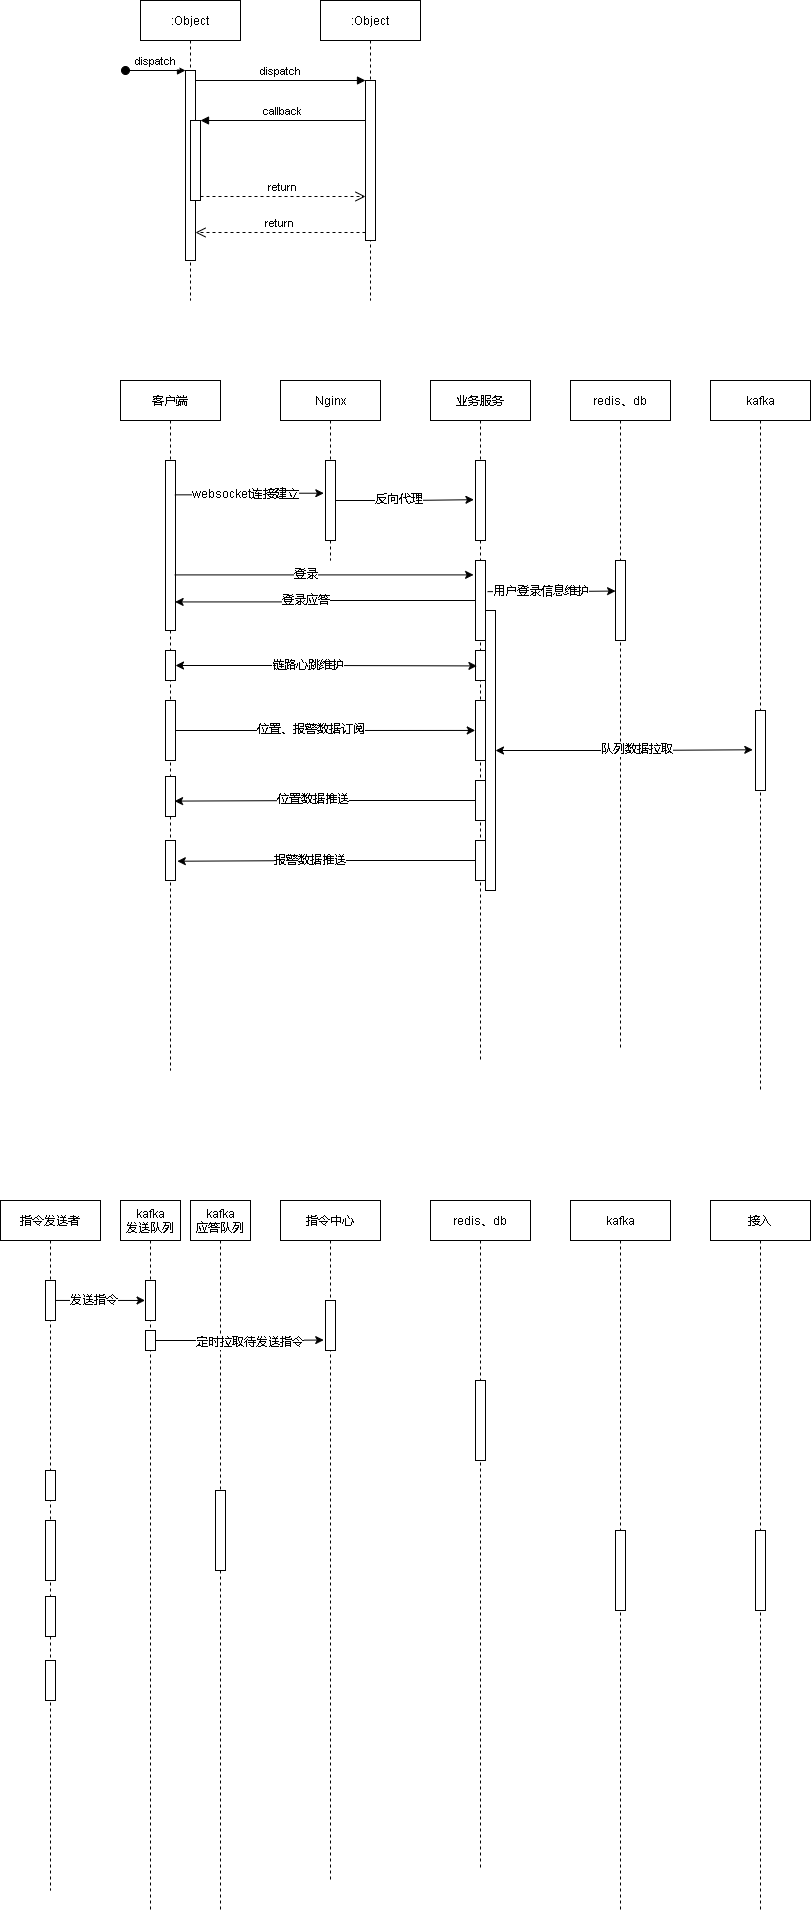

The diagram above was exported from draw.io. Its source (the exported page's mxGraphModel, read from the mxfile embedded in the PNG):
<mxGraphModel dx="1344" dy="273" grid="1" gridSize="10" guides="1" tooltips="1" connect="1" arrows="1" fold="1" page="1" pageScale="1" pageWidth="850" pageHeight="1100" math="0" shadow="0">
  <root>
    <mxCell id="0" />
    <mxCell id="1" parent="0" />
    <mxCell id="3nuBFxr9cyL0pnOWT2aG-1" value=":Object" style="shape=umlLifeline;perimeter=lifelinePerimeter;container=1;collapsible=0;recursiveResize=0;rounded=0;shadow=0;strokeWidth=1;" parent="1" vertex="1">
      <mxGeometry x="120" y="80" width="100" height="300" as="geometry" />
    </mxCell>
    <mxCell id="3nuBFxr9cyL0pnOWT2aG-2" value="" style="points=[];perimeter=orthogonalPerimeter;rounded=0;shadow=0;strokeWidth=1;" parent="3nuBFxr9cyL0pnOWT2aG-1" vertex="1">
      <mxGeometry x="45" y="70" width="10" height="190" as="geometry" />
    </mxCell>
    <mxCell id="3nuBFxr9cyL0pnOWT2aG-3" value="dispatch" style="verticalAlign=bottom;startArrow=oval;endArrow=block;startSize=8;shadow=0;strokeWidth=1;" parent="3nuBFxr9cyL0pnOWT2aG-1" target="3nuBFxr9cyL0pnOWT2aG-2" edge="1">
      <mxGeometry relative="1" as="geometry">
        <mxPoint x="-15" y="70" as="sourcePoint" />
      </mxGeometry>
    </mxCell>
    <mxCell id="3nuBFxr9cyL0pnOWT2aG-4" value="" style="points=[];perimeter=orthogonalPerimeter;rounded=0;shadow=0;strokeWidth=1;" parent="3nuBFxr9cyL0pnOWT2aG-1" vertex="1">
      <mxGeometry x="50" y="120" width="10" height="80" as="geometry" />
    </mxCell>
    <mxCell id="3nuBFxr9cyL0pnOWT2aG-5" value=":Object" style="shape=umlLifeline;perimeter=lifelinePerimeter;container=1;collapsible=0;recursiveResize=0;rounded=0;shadow=0;strokeWidth=1;" parent="1" vertex="1">
      <mxGeometry x="300" y="80" width="100" height="300" as="geometry" />
    </mxCell>
    <mxCell id="3nuBFxr9cyL0pnOWT2aG-6" value="" style="points=[];perimeter=orthogonalPerimeter;rounded=0;shadow=0;strokeWidth=1;" parent="3nuBFxr9cyL0pnOWT2aG-5" vertex="1">
      <mxGeometry x="45" y="80" width="10" height="160" as="geometry" />
    </mxCell>
    <mxCell id="3nuBFxr9cyL0pnOWT2aG-7" value="return" style="verticalAlign=bottom;endArrow=open;dashed=1;endSize=8;exitX=0;exitY=0.95;shadow=0;strokeWidth=1;" parent="1" source="3nuBFxr9cyL0pnOWT2aG-6" target="3nuBFxr9cyL0pnOWT2aG-2" edge="1">
      <mxGeometry relative="1" as="geometry">
        <mxPoint x="275" y="236" as="targetPoint" />
      </mxGeometry>
    </mxCell>
    <mxCell id="3nuBFxr9cyL0pnOWT2aG-8" value="dispatch" style="verticalAlign=bottom;endArrow=block;entryX=0;entryY=0;shadow=0;strokeWidth=1;" parent="1" source="3nuBFxr9cyL0pnOWT2aG-2" target="3nuBFxr9cyL0pnOWT2aG-6" edge="1">
      <mxGeometry relative="1" as="geometry">
        <mxPoint x="275" y="160" as="sourcePoint" />
      </mxGeometry>
    </mxCell>
    <mxCell id="3nuBFxr9cyL0pnOWT2aG-9" value="callback" style="verticalAlign=bottom;endArrow=block;entryX=1;entryY=0;shadow=0;strokeWidth=1;" parent="1" source="3nuBFxr9cyL0pnOWT2aG-6" target="3nuBFxr9cyL0pnOWT2aG-4" edge="1">
      <mxGeometry relative="1" as="geometry">
        <mxPoint x="240" y="200" as="sourcePoint" />
      </mxGeometry>
    </mxCell>
    <mxCell id="3nuBFxr9cyL0pnOWT2aG-10" value="return" style="verticalAlign=bottom;endArrow=open;dashed=1;endSize=8;exitX=1;exitY=0.95;shadow=0;strokeWidth=1;" parent="1" source="3nuBFxr9cyL0pnOWT2aG-4" target="3nuBFxr9cyL0pnOWT2aG-6" edge="1">
      <mxGeometry relative="1" as="geometry">
        <mxPoint x="240" y="257" as="targetPoint" />
      </mxGeometry>
    </mxCell>
    <mxCell id="jRdqVuUM_8qEd_I7alyA-1" value="客户端" style="shape=umlLifeline;perimeter=lifelinePerimeter;container=1;collapsible=0;recursiveResize=0;rounded=0;shadow=0;strokeWidth=1;" vertex="1" parent="1">
      <mxGeometry x="100" y="460" width="100" height="690" as="geometry" />
    </mxCell>
    <mxCell id="jRdqVuUM_8qEd_I7alyA-2" value="" style="points=[];perimeter=orthogonalPerimeter;rounded=0;shadow=0;strokeWidth=1;" vertex="1" parent="jRdqVuUM_8qEd_I7alyA-1">
      <mxGeometry x="45" y="80" width="10" height="170" as="geometry" />
    </mxCell>
    <mxCell id="jRdqVuUM_8qEd_I7alyA-24" value="" style="points=[];perimeter=orthogonalPerimeter;rounded=0;shadow=0;strokeWidth=1;" vertex="1" parent="jRdqVuUM_8qEd_I7alyA-1">
      <mxGeometry x="45" y="270" width="10" height="30" as="geometry" />
    </mxCell>
    <mxCell id="jRdqVuUM_8qEd_I7alyA-28" value="" style="points=[];perimeter=orthogonalPerimeter;rounded=0;shadow=0;strokeWidth=1;" vertex="1" parent="jRdqVuUM_8qEd_I7alyA-1">
      <mxGeometry x="45" y="320" width="10" height="60" as="geometry" />
    </mxCell>
    <mxCell id="jRdqVuUM_8qEd_I7alyA-35" value="" style="points=[];perimeter=orthogonalPerimeter;rounded=0;shadow=0;strokeWidth=1;" vertex="1" parent="jRdqVuUM_8qEd_I7alyA-1">
      <mxGeometry x="45" y="396" width="10" height="40" as="geometry" />
    </mxCell>
    <mxCell id="jRdqVuUM_8qEd_I7alyA-36" value="" style="points=[];perimeter=orthogonalPerimeter;rounded=0;shadow=0;strokeWidth=1;" vertex="1" parent="jRdqVuUM_8qEd_I7alyA-1">
      <mxGeometry x="45" y="460" width="10" height="40" as="geometry" />
    </mxCell>
    <mxCell id="jRdqVuUM_8qEd_I7alyA-4" value="Nginx" style="shape=umlLifeline;perimeter=lifelinePerimeter;container=1;collapsible=0;recursiveResize=0;rounded=0;shadow=0;strokeWidth=1;" vertex="1" parent="1">
      <mxGeometry x="260" y="460" width="100" height="180" as="geometry" />
    </mxCell>
    <mxCell id="jRdqVuUM_8qEd_I7alyA-5" value="" style="points=[];perimeter=orthogonalPerimeter;rounded=0;shadow=0;strokeWidth=1;" vertex="1" parent="jRdqVuUM_8qEd_I7alyA-4">
      <mxGeometry x="45" y="80" width="10" height="80" as="geometry" />
    </mxCell>
    <mxCell id="jRdqVuUM_8qEd_I7alyA-6" value="业务服务" style="shape=umlLifeline;perimeter=lifelinePerimeter;container=1;collapsible=0;recursiveResize=0;rounded=0;shadow=0;strokeWidth=1;" vertex="1" parent="1">
      <mxGeometry x="410" y="460" width="100" height="680" as="geometry" />
    </mxCell>
    <mxCell id="jRdqVuUM_8qEd_I7alyA-7" value="" style="points=[];perimeter=orthogonalPerimeter;rounded=0;shadow=0;strokeWidth=1;" vertex="1" parent="jRdqVuUM_8qEd_I7alyA-6">
      <mxGeometry x="45" y="80" width="10" height="80" as="geometry" />
    </mxCell>
    <mxCell id="jRdqVuUM_8qEd_I7alyA-16" value="" style="points=[];perimeter=orthogonalPerimeter;rounded=0;shadow=0;strokeWidth=1;" vertex="1" parent="jRdqVuUM_8qEd_I7alyA-6">
      <mxGeometry x="45" y="180" width="10" height="80" as="geometry" />
    </mxCell>
    <mxCell id="jRdqVuUM_8qEd_I7alyA-25" value="" style="points=[];perimeter=orthogonalPerimeter;rounded=0;shadow=0;strokeWidth=1;" vertex="1" parent="jRdqVuUM_8qEd_I7alyA-6">
      <mxGeometry x="45" y="270" width="10" height="30" as="geometry" />
    </mxCell>
    <mxCell id="jRdqVuUM_8qEd_I7alyA-29" value="" style="points=[];perimeter=orthogonalPerimeter;rounded=0;shadow=0;strokeWidth=1;" vertex="1" parent="jRdqVuUM_8qEd_I7alyA-6">
      <mxGeometry x="45" y="320" width="10" height="60" as="geometry" />
    </mxCell>
    <mxCell id="jRdqVuUM_8qEd_I7alyA-32" value="" style="points=[];perimeter=orthogonalPerimeter;rounded=0;shadow=0;strokeWidth=1;" vertex="1" parent="jRdqVuUM_8qEd_I7alyA-6">
      <mxGeometry x="55" y="230" width="10" height="280" as="geometry" />
    </mxCell>
    <mxCell id="jRdqVuUM_8qEd_I7alyA-37" value="" style="points=[];perimeter=orthogonalPerimeter;rounded=0;shadow=0;strokeWidth=1;" vertex="1" parent="jRdqVuUM_8qEd_I7alyA-6">
      <mxGeometry x="45" y="400" width="10" height="40" as="geometry" />
    </mxCell>
    <mxCell id="jRdqVuUM_8qEd_I7alyA-40" value="" style="points=[];perimeter=orthogonalPerimeter;rounded=0;shadow=0;strokeWidth=1;" vertex="1" parent="jRdqVuUM_8qEd_I7alyA-6">
      <mxGeometry x="45" y="460" width="10" height="40" as="geometry" />
    </mxCell>
    <mxCell id="jRdqVuUM_8qEd_I7alyA-8" value="redis、db" style="shape=umlLifeline;perimeter=lifelinePerimeter;container=1;collapsible=0;recursiveResize=0;rounded=0;shadow=0;strokeWidth=1;" vertex="1" parent="1">
      <mxGeometry x="550" y="460" width="100" height="670" as="geometry" />
    </mxCell>
    <mxCell id="jRdqVuUM_8qEd_I7alyA-9" value="" style="points=[];perimeter=orthogonalPerimeter;rounded=0;shadow=0;strokeWidth=1;" vertex="1" parent="jRdqVuUM_8qEd_I7alyA-8">
      <mxGeometry x="45" y="180" width="10" height="80" as="geometry" />
    </mxCell>
    <mxCell id="jRdqVuUM_8qEd_I7alyA-10" value="kafka" style="shape=umlLifeline;perimeter=lifelinePerimeter;container=1;collapsible=0;recursiveResize=0;rounded=0;shadow=0;strokeWidth=1;" vertex="1" parent="1">
      <mxGeometry x="690" y="460" width="100" height="710" as="geometry" />
    </mxCell>
    <mxCell id="jRdqVuUM_8qEd_I7alyA-11" value="" style="points=[];perimeter=orthogonalPerimeter;rounded=0;shadow=0;strokeWidth=1;" vertex="1" parent="jRdqVuUM_8qEd_I7alyA-10">
      <mxGeometry x="45" y="330" width="10" height="80" as="geometry" />
    </mxCell>
    <mxCell id="jRdqVuUM_8qEd_I7alyA-12" style="edgeStyle=orthogonalEdgeStyle;rounded=0;orthogonalLoop=1;jettySize=auto;html=1;entryX=-0.167;entryY=0.409;entryDx=0;entryDy=0;entryPerimeter=0;exitX=0.938;exitY=0.202;exitDx=0;exitDy=0;exitPerimeter=0;" edge="1" parent="1" source="jRdqVuUM_8qEd_I7alyA-2" target="jRdqVuUM_8qEd_I7alyA-5">
      <mxGeometry relative="1" as="geometry" />
    </mxCell>
    <mxCell id="jRdqVuUM_8qEd_I7alyA-13" value="websocket连接建立" style="edgeLabel;html=1;align=center;verticalAlign=middle;resizable=0;points=[];" vertex="1" connectable="0" parent="jRdqVuUM_8qEd_I7alyA-12">
      <mxGeometry x="-0.0666" y="1" relative="1" as="geometry">
        <mxPoint as="offset" />
      </mxGeometry>
    </mxCell>
    <mxCell id="jRdqVuUM_8qEd_I7alyA-14" style="edgeStyle=orthogonalEdgeStyle;rounded=0;orthogonalLoop=1;jettySize=auto;html=1;entryX=-0.157;entryY=0.49;entryDx=0;entryDy=0;entryPerimeter=0;" edge="1" parent="1" source="jRdqVuUM_8qEd_I7alyA-5" target="jRdqVuUM_8qEd_I7alyA-7">
      <mxGeometry relative="1" as="geometry" />
    </mxCell>
    <mxCell id="jRdqVuUM_8qEd_I7alyA-15" value="反向代理" style="edgeLabel;html=1;align=center;verticalAlign=middle;resizable=0;points=[];" vertex="1" connectable="0" parent="jRdqVuUM_8qEd_I7alyA-14">
      <mxGeometry x="-0.1033" y="1" relative="1" as="geometry">
        <mxPoint as="offset" />
      </mxGeometry>
    </mxCell>
    <mxCell id="jRdqVuUM_8qEd_I7alyA-17" style="edgeStyle=orthogonalEdgeStyle;rounded=0;orthogonalLoop=1;jettySize=auto;html=1;entryX=-0.19;entryY=0.18;entryDx=0;entryDy=0;entryPerimeter=0;exitX=0.907;exitY=0.673;exitDx=0;exitDy=0;exitPerimeter=0;" edge="1" parent="1" source="jRdqVuUM_8qEd_I7alyA-2" target="jRdqVuUM_8qEd_I7alyA-16">
      <mxGeometry relative="1" as="geometry" />
    </mxCell>
    <mxCell id="jRdqVuUM_8qEd_I7alyA-18" value="登录" style="edgeLabel;html=1;align=center;verticalAlign=middle;resizable=0;points=[];" vertex="1" connectable="0" parent="jRdqVuUM_8qEd_I7alyA-17">
      <mxGeometry x="-0.1285" y="1" relative="1" as="geometry">
        <mxPoint as="offset" />
      </mxGeometry>
    </mxCell>
    <mxCell id="jRdqVuUM_8qEd_I7alyA-19" style="edgeStyle=orthogonalEdgeStyle;rounded=0;orthogonalLoop=1;jettySize=auto;html=1;entryX=0.962;entryY=0.832;entryDx=0;entryDy=0;entryPerimeter=0;" edge="1" parent="1" source="jRdqVuUM_8qEd_I7alyA-16" target="jRdqVuUM_8qEd_I7alyA-2">
      <mxGeometry relative="1" as="geometry" />
    </mxCell>
    <mxCell id="jRdqVuUM_8qEd_I7alyA-20" value="登录应答" style="edgeLabel;html=1;align=center;verticalAlign=middle;resizable=0;points=[];" vertex="1" connectable="0" parent="jRdqVuUM_8qEd_I7alyA-19">
      <mxGeometry x="0.1352" y="-2" relative="1" as="geometry">
        <mxPoint as="offset" />
      </mxGeometry>
    </mxCell>
    <mxCell id="jRdqVuUM_8qEd_I7alyA-21" style="edgeStyle=orthogonalEdgeStyle;rounded=0;orthogonalLoop=1;jettySize=auto;html=1;entryX=0.007;entryY=0.382;entryDx=0;entryDy=0;entryPerimeter=0;exitX=1.207;exitY=0.389;exitDx=0;exitDy=0;exitPerimeter=0;" edge="1" parent="1" source="jRdqVuUM_8qEd_I7alyA-16" target="jRdqVuUM_8qEd_I7alyA-9">
      <mxGeometry relative="1" as="geometry">
        <Array as="points" />
      </mxGeometry>
    </mxCell>
    <mxCell id="jRdqVuUM_8qEd_I7alyA-23" value="用户登录信息维护" style="edgeLabel;html=1;align=center;verticalAlign=middle;resizable=0;points=[];" vertex="1" connectable="0" parent="jRdqVuUM_8qEd_I7alyA-21">
      <mxGeometry x="-0.1738" relative="1" as="geometry">
        <mxPoint as="offset" />
      </mxGeometry>
    </mxCell>
    <mxCell id="jRdqVuUM_8qEd_I7alyA-26" style="edgeStyle=orthogonalEdgeStyle;rounded=0;orthogonalLoop=1;jettySize=auto;html=1;entryX=0.141;entryY=0.514;entryDx=0;entryDy=0;entryPerimeter=0;startArrow=classic;startFill=1;" edge="1" parent="1" source="jRdqVuUM_8qEd_I7alyA-24" target="jRdqVuUM_8qEd_I7alyA-25">
      <mxGeometry relative="1" as="geometry" />
    </mxCell>
    <mxCell id="jRdqVuUM_8qEd_I7alyA-27" value="链路心跳维护" style="edgeLabel;html=1;align=center;verticalAlign=middle;resizable=0;points=[];" vertex="1" connectable="0" parent="jRdqVuUM_8qEd_I7alyA-26">
      <mxGeometry x="-0.1287" relative="1" as="geometry">
        <mxPoint as="offset" />
      </mxGeometry>
    </mxCell>
    <mxCell id="jRdqVuUM_8qEd_I7alyA-30" style="edgeStyle=orthogonalEdgeStyle;rounded=0;orthogonalLoop=1;jettySize=auto;html=1;entryX=-0.024;entryY=0.499;entryDx=0;entryDy=0;entryPerimeter=0;startArrow=none;startFill=0;" edge="1" parent="1" source="jRdqVuUM_8qEd_I7alyA-28" target="jRdqVuUM_8qEd_I7alyA-29">
      <mxGeometry relative="1" as="geometry" />
    </mxCell>
    <mxCell id="jRdqVuUM_8qEd_I7alyA-31" value="位置、报警数据订阅" style="edgeLabel;html=1;align=center;verticalAlign=middle;resizable=0;points=[];" vertex="1" connectable="0" parent="jRdqVuUM_8qEd_I7alyA-30">
      <mxGeometry x="-0.1048" y="1" relative="1" as="geometry">
        <mxPoint as="offset" />
      </mxGeometry>
    </mxCell>
    <mxCell id="jRdqVuUM_8qEd_I7alyA-33" style="edgeStyle=orthogonalEdgeStyle;rounded=0;orthogonalLoop=1;jettySize=auto;html=1;entryX=-0.272;entryY=0.491;entryDx=0;entryDy=0;entryPerimeter=0;startArrow=classic;startFill=1;" edge="1" parent="1" source="jRdqVuUM_8qEd_I7alyA-32" target="jRdqVuUM_8qEd_I7alyA-11">
      <mxGeometry relative="1" as="geometry" />
    </mxCell>
    <mxCell id="jRdqVuUM_8qEd_I7alyA-34" value="队列数据拉取" style="edgeLabel;html=1;align=center;verticalAlign=middle;resizable=0;points=[];" vertex="1" connectable="0" parent="jRdqVuUM_8qEd_I7alyA-33">
      <mxGeometry x="0.1005" y="1" relative="1" as="geometry">
        <mxPoint as="offset" />
      </mxGeometry>
    </mxCell>
    <mxCell id="jRdqVuUM_8qEd_I7alyA-38" style="edgeStyle=orthogonalEdgeStyle;rounded=0;orthogonalLoop=1;jettySize=auto;html=1;entryX=0.907;entryY=0.615;entryDx=0;entryDy=0;entryPerimeter=0;startArrow=none;startFill=0;" edge="1" parent="1" source="jRdqVuUM_8qEd_I7alyA-37" target="jRdqVuUM_8qEd_I7alyA-35">
      <mxGeometry relative="1" as="geometry" />
    </mxCell>
    <mxCell id="jRdqVuUM_8qEd_I7alyA-39" value="位置数据推送" style="edgeLabel;html=1;align=center;verticalAlign=middle;resizable=0;points=[];" vertex="1" connectable="0" parent="jRdqVuUM_8qEd_I7alyA-38">
      <mxGeometry x="0.085" y="-2" relative="1" as="geometry">
        <mxPoint as="offset" />
      </mxGeometry>
    </mxCell>
    <mxCell id="jRdqVuUM_8qEd_I7alyA-41" style="edgeStyle=orthogonalEdgeStyle;rounded=0;orthogonalLoop=1;jettySize=auto;html=1;entryX=1.183;entryY=0.518;entryDx=0;entryDy=0;entryPerimeter=0;startArrow=none;startFill=0;" edge="1" parent="1" source="jRdqVuUM_8qEd_I7alyA-40" target="jRdqVuUM_8qEd_I7alyA-36">
      <mxGeometry relative="1" as="geometry" />
    </mxCell>
    <mxCell id="jRdqVuUM_8qEd_I7alyA-42" value="报警数据推送" style="edgeLabel;html=1;align=center;verticalAlign=middle;resizable=0;points=[];" vertex="1" connectable="0" parent="jRdqVuUM_8qEd_I7alyA-41">
      <mxGeometry x="0.1785" y="-1" relative="1" as="geometry">
        <mxPoint x="9" as="offset" />
      </mxGeometry>
    </mxCell>
    <mxCell id="jRdqVuUM_8qEd_I7alyA-45" value="指令发送者" style="shape=umlLifeline;perimeter=lifelinePerimeter;container=1;collapsible=0;recursiveResize=0;rounded=0;shadow=0;strokeWidth=1;" vertex="1" parent="1">
      <mxGeometry x="-20" y="1280" width="100" height="690" as="geometry" />
    </mxCell>
    <mxCell id="jRdqVuUM_8qEd_I7alyA-46" value="" style="points=[];perimeter=orthogonalPerimeter;rounded=0;shadow=0;strokeWidth=1;" vertex="1" parent="jRdqVuUM_8qEd_I7alyA-45">
      <mxGeometry x="45" y="80" width="10" height="40" as="geometry" />
    </mxCell>
    <mxCell id="jRdqVuUM_8qEd_I7alyA-47" value="" style="points=[];perimeter=orthogonalPerimeter;rounded=0;shadow=0;strokeWidth=1;" vertex="1" parent="jRdqVuUM_8qEd_I7alyA-45">
      <mxGeometry x="45" y="270" width="10" height="30" as="geometry" />
    </mxCell>
    <mxCell id="jRdqVuUM_8qEd_I7alyA-48" value="" style="points=[];perimeter=orthogonalPerimeter;rounded=0;shadow=0;strokeWidth=1;" vertex="1" parent="jRdqVuUM_8qEd_I7alyA-45">
      <mxGeometry x="45" y="320" width="10" height="60" as="geometry" />
    </mxCell>
    <mxCell id="jRdqVuUM_8qEd_I7alyA-49" value="" style="points=[];perimeter=orthogonalPerimeter;rounded=0;shadow=0;strokeWidth=1;" vertex="1" parent="jRdqVuUM_8qEd_I7alyA-45">
      <mxGeometry x="45" y="396" width="10" height="40" as="geometry" />
    </mxCell>
    <mxCell id="jRdqVuUM_8qEd_I7alyA-50" value="" style="points=[];perimeter=orthogonalPerimeter;rounded=0;shadow=0;strokeWidth=1;" vertex="1" parent="jRdqVuUM_8qEd_I7alyA-45">
      <mxGeometry x="45" y="460" width="10" height="40" as="geometry" />
    </mxCell>
    <mxCell id="jRdqVuUM_8qEd_I7alyA-53" value="指令中心" style="shape=umlLifeline;perimeter=lifelinePerimeter;container=1;collapsible=0;recursiveResize=0;rounded=0;shadow=0;strokeWidth=1;" vertex="1" parent="1">
      <mxGeometry x="260" y="1280" width="100" height="680" as="geometry" />
    </mxCell>
    <mxCell id="jRdqVuUM_8qEd_I7alyA-54" value="" style="points=[];perimeter=orthogonalPerimeter;rounded=0;shadow=0;strokeWidth=1;" vertex="1" parent="jRdqVuUM_8qEd_I7alyA-53">
      <mxGeometry x="45" y="100" width="10" height="50" as="geometry" />
    </mxCell>
    <mxCell id="jRdqVuUM_8qEd_I7alyA-61" value="redis、db" style="shape=umlLifeline;perimeter=lifelinePerimeter;container=1;collapsible=0;recursiveResize=0;rounded=0;shadow=0;strokeWidth=1;" vertex="1" parent="1">
      <mxGeometry x="410" y="1280" width="100" height="670" as="geometry" />
    </mxCell>
    <mxCell id="jRdqVuUM_8qEd_I7alyA-62" value="" style="points=[];perimeter=orthogonalPerimeter;rounded=0;shadow=0;strokeWidth=1;" vertex="1" parent="jRdqVuUM_8qEd_I7alyA-61">
      <mxGeometry x="45" y="180" width="10" height="80" as="geometry" />
    </mxCell>
    <mxCell id="jRdqVuUM_8qEd_I7alyA-63" value="kafka" style="shape=umlLifeline;perimeter=lifelinePerimeter;container=1;collapsible=0;recursiveResize=0;rounded=0;shadow=0;strokeWidth=1;" vertex="1" parent="1">
      <mxGeometry x="550" y="1280" width="100" height="710" as="geometry" />
    </mxCell>
    <mxCell id="jRdqVuUM_8qEd_I7alyA-64" value="" style="points=[];perimeter=orthogonalPerimeter;rounded=0;shadow=0;strokeWidth=1;" vertex="1" parent="jRdqVuUM_8qEd_I7alyA-63">
      <mxGeometry x="45" y="330" width="10" height="80" as="geometry" />
    </mxCell>
    <mxCell id="jRdqVuUM_8qEd_I7alyA-85" value="接入" style="shape=umlLifeline;perimeter=lifelinePerimeter;container=1;collapsible=0;recursiveResize=0;rounded=0;shadow=0;strokeWidth=1;" vertex="1" parent="1">
      <mxGeometry x="690" y="1280" width="100" height="710" as="geometry" />
    </mxCell>
    <mxCell id="jRdqVuUM_8qEd_I7alyA-86" value="" style="points=[];perimeter=orthogonalPerimeter;rounded=0;shadow=0;strokeWidth=1;" vertex="1" parent="jRdqVuUM_8qEd_I7alyA-85">
      <mxGeometry x="45" y="330" width="10" height="80" as="geometry" />
    </mxCell>
    <mxCell id="jRdqVuUM_8qEd_I7alyA-87" value="kafka&#10;发送队列" style="shape=umlLifeline;perimeter=lifelinePerimeter;container=1;collapsible=0;recursiveResize=0;rounded=0;shadow=0;strokeWidth=1;" vertex="1" parent="1">
      <mxGeometry x="100" y="1280" width="60" height="710" as="geometry" />
    </mxCell>
    <mxCell id="jRdqVuUM_8qEd_I7alyA-88" value="" style="points=[];perimeter=orthogonalPerimeter;rounded=0;shadow=0;strokeWidth=1;" vertex="1" parent="jRdqVuUM_8qEd_I7alyA-87">
      <mxGeometry x="25" y="80" width="10" height="40" as="geometry" />
    </mxCell>
    <mxCell id="jRdqVuUM_8qEd_I7alyA-98" value="" style="points=[];perimeter=orthogonalPerimeter;rounded=0;shadow=0;strokeWidth=1;" vertex="1" parent="jRdqVuUM_8qEd_I7alyA-87">
      <mxGeometry x="25" y="130" width="10" height="20" as="geometry" />
    </mxCell>
    <mxCell id="jRdqVuUM_8qEd_I7alyA-89" value="kafka&#10;应答队列" style="shape=umlLifeline;perimeter=lifelinePerimeter;container=1;collapsible=0;recursiveResize=0;rounded=0;shadow=0;strokeWidth=1;" vertex="1" parent="1">
      <mxGeometry x="170" y="1280" width="60" height="710" as="geometry" />
    </mxCell>
    <mxCell id="jRdqVuUM_8qEd_I7alyA-90" value="" style="points=[];perimeter=orthogonalPerimeter;rounded=0;shadow=0;strokeWidth=1;" vertex="1" parent="jRdqVuUM_8qEd_I7alyA-89">
      <mxGeometry x="25" y="290" width="10" height="80" as="geometry" />
    </mxCell>
    <mxCell id="jRdqVuUM_8qEd_I7alyA-96" style="edgeStyle=orthogonalEdgeStyle;rounded=0;orthogonalLoop=1;jettySize=auto;html=1;entryX=-0.043;entryY=0.499;entryDx=0;entryDy=0;entryPerimeter=0;startArrow=none;startFill=0;" edge="1" parent="1" source="jRdqVuUM_8qEd_I7alyA-46" target="jRdqVuUM_8qEd_I7alyA-88">
      <mxGeometry relative="1" as="geometry" />
    </mxCell>
    <mxCell id="jRdqVuUM_8qEd_I7alyA-97" value="发送指令" style="edgeLabel;html=1;align=center;verticalAlign=middle;resizable=0;points=[];" vertex="1" connectable="0" parent="jRdqVuUM_8qEd_I7alyA-96">
      <mxGeometry x="-0.1632" relative="1" as="geometry">
        <mxPoint as="offset" />
      </mxGeometry>
    </mxCell>
    <mxCell id="jRdqVuUM_8qEd_I7alyA-99" style="edgeStyle=orthogonalEdgeStyle;rounded=0;orthogonalLoop=1;jettySize=auto;html=1;entryX=-0.176;entryY=0.791;entryDx=0;entryDy=0;entryPerimeter=0;startArrow=none;startFill=0;" edge="1" parent="1" source="jRdqVuUM_8qEd_I7alyA-98" target="jRdqVuUM_8qEd_I7alyA-54">
      <mxGeometry relative="1" as="geometry" />
    </mxCell>
    <mxCell id="jRdqVuUM_8qEd_I7alyA-100" value="定时拉取待发送指令" style="edgeLabel;html=1;align=center;verticalAlign=middle;resizable=0;points=[];" vertex="1" connectable="0" parent="jRdqVuUM_8qEd_I7alyA-99">
      <mxGeometry x="0.1155" y="-2" relative="1" as="geometry">
        <mxPoint as="offset" />
      </mxGeometry>
    </mxCell>
  </root>
</mxGraphModel>